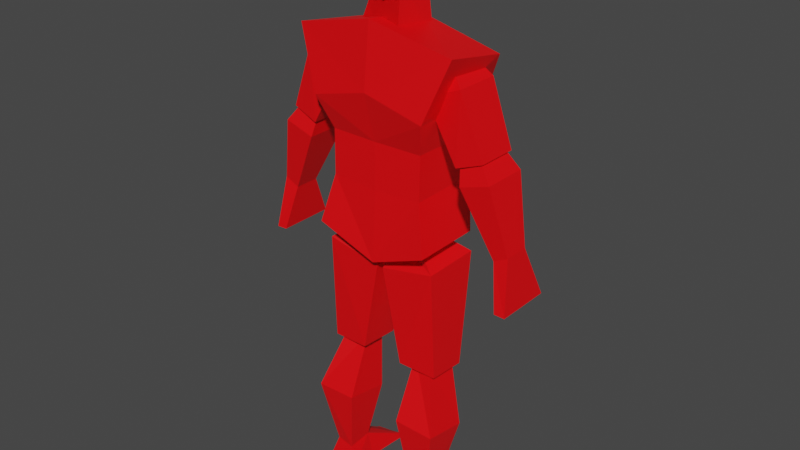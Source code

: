 # Source: SimpleHuman.blend  (saved by Blender 3.4.6; exported with 4.5.12 LTS)
import bpy
from mathutils import Matrix  # noqa: F401  (used for matrix-valued properties, if any)

bpy.ops.wm.read_factory_settings(use_empty=True)
scene = bpy.context.scene
scene.name = 'Scene'

# ---- collections
col_collection = bpy.data.collections.new('Collection'); scene.collection.children.link(col_collection)

# ---- materials (node trees are filled in below, after node groups)
mat_material_001 = bpy.data.materials.new('Material.001')
mat_material_001.use_transparent_shadow = False

# ---- material node trees
mat_material_001.use_nodes = True; mat_material_001.node_tree.nodes.clear()
_N = mat_material_001.node_tree.nodes; _L = mat_material_001.node_tree.links
n0 = _N.new('ShaderNodeBsdfPrincipled'); n0.name = 'Principled BSDF'; n0.location = (10, 300)
n0.distribution = 'GGX'
n0.subsurface_method = 'RANDOM_WALK_SKIN'
n0.inputs[0].default_value = (1.0, 0.0, 0.002819, 1.0)
n0.inputs[3].default_value = 1.45
n0.inputs[27].default_value = (0.0, 0.0, 0.0, 1.0)
n0.inputs[28].default_value = 1.0
n1 = _N.new('ShaderNodeOutputMaterial'); n1.name = 'Material Output'; n1.location = (300, 300)
_L.new(n0.outputs[0], n1.inputs[0])
n1.is_active_output = True

# ---- world
world_world = bpy.data.worlds.new('World'); scene.world = world_world
world_world.use_nodes = True; world_world.node_tree.nodes.clear()
_N = world_world.node_tree.nodes; _L = world_world.node_tree.links
n0 = _N.new('ShaderNodeOutputWorld'); n0.name = 'World Output'; n0.location = (300, 300)
n1 = _N.new('ShaderNodeBackground'); n1.name = 'Background'; n1.location = (10, 300)
n1.inputs[0].default_value = (0.05088, 0.05088, 0.05088, 1.0)
_L.new(n1.outputs[0], n0.inputs[0])
n0.is_active_output = True
world_world.color = (0.05088, 0.05088, 0.05088)
world_world.use_sun_shadow = False
world_world.sun_shadow_jitter_overblur = 0.0

# ---- meshes
me_cube_001 = bpy.data.meshes.new('Cube.001')
me_cube_001.from_pydata([(-1.191, -0.8867, 2.919), (-1.639, -0.7301, 4.821), (-1.191, 0.6852, 2.93), (-1.639, 0.7479, 4.699), (-1.417, -0.3693, 4.672), (-0.9717, -0.3693, 4.584), (-0.9691, 0.5065, 4.397), (-1.604, 0.4702, 3.818), (-0.9745, -0.6671, 3.87), (-0.9745, 0.9518, 3.863), (-0.9691, -0.5065, 4.397), (-1.604, -0.4948, 3.818), (-0.9675, 0.9597, 3.435), (-1.674, 0.5065, 4.538), (-2.128, 0.4611, 3.917), (-0.9675, -0.6828, 3.417), (-1.184, -0.9495, 4.212), (-1.184, 1.03, 4.212), (-1.674, -0.5065, 4.538), (-2.128, -0.4472, 3.917), (0.0, 0.7113, 2.659), (0.0, 0.6082, 4.938), (0.0, -0.8103, 2.667), (0.0, -0.8444, 5.014), (0.0, -0.703, 3.872), (0.0, 1.107, 3.865), (0.0, 1.008, 3.414), (0.0, -0.7195, 3.395), (0.0, -1.0, 4.372), (0.0, 1.103, 4.372), (-0.9717, 0.3693, 4.584), (-1.417, 0.3693, 4.672), (-1.924, -0.3215, 4.013), (-1.59, -0.3215, 3.958), (-1.705, 0.5065, 3.656), (-2.321, 0.2831, 2.999), (-1.705, -0.5065, 3.656), (-2.321, -0.2887, 2.999), (-2.307, 0.5065, 3.754), (-2.608, 0.2831, 3.075), (-2.307, -0.5065, 3.754), (-2.608, -0.2887, 3.075), (-1.59, 0.3215, 3.958), (-1.924, 0.3215, 4.013), (-1.604, -0.4948, 3.818), (-0.7597, -0.3693, 2.875), (-0.3112, -0.2439, 2.831), (-0.06324, 0.7441, 2.588), (-0.4438, 0.4095, 1.543), (-0.06324, -0.5897, 2.577), (-0.4438, -0.5458, 1.572), (-1.189, 0.7441, 2.706), (-1.215, 0.3973, 1.52), (-1.189, -0.5897, 2.695), (-1.215, -0.4821, 1.548), (-0.3112, 0.2439, 2.831), (-0.7597, 0.3693, 2.875), (-1.036, -0.353, 1.607), (-0.6006, -0.2332, 1.619), (-0.5716, 0.1796, 0.9036), (-0.7674, -0.07615, 0.2863), (-0.5716, -0.8463, 0.9845), (-0.7674, -0.6503, 0.2625), (-1.405, 0.1796, 0.8925), (-1.158, -0.08774, 0.2972), (-1.405, -0.8463, 0.9734), (-1.158, -0.5897, 0.2733), (-0.6006, 0.2332, 1.619), (-1.036, 0.353, 1.607), (-1.318, -0.7296, -3.576e-06), (-0.6209, -0.7902, 0.001021), (-0.6761, -0.0271, 0.0002894), (-1.299, -0.03869, 0.003545), (-0.6387, 0.9495, 0.0369), (-1.192, 0.8063, 0.02331), (-0.5922, 1.03, 0.001233), (-1.214, 0.8872, 0.001375), (-2.722, -0.5023, 2.534), (-2.507, -0.5023, 2.538), (-2.507, 0.7737, 2.538), (-2.722, 0.7737, 2.534), (-0.2413, -0.2516, 5.334), (-0.4601, -0.6545, 4.753), (-0.2413, 0.5667, 5.206), (-0.4601, 0.4445, 4.698), (0.2413, -0.2516, 5.334), (0.4601, -0.6545, 4.753), (0.2413, 0.5667, 5.206), (0.4601, 0.4445, 4.698), (-0.4364, -0.4927, 5.393), (-0.4364, 0.8101, 5.482), (0.0, 0.7196, 5.056), (0.0, 0.4552, 5.793), (0.0, -0.4426, 5.133), (0.0, -0.3316, 5.774), (-0.3382, -0.3821, 5.228), (-0.3633, -0.2815, 5.697), (-0.3382, 0.7196, 5.15), (-0.3633, 0.4228, 5.714), (0.0, 0.8878, 5.535), (0.0, -0.5676, 5.435), (-0.4364, -0.4676, 5.566), (0.0, 0.753, 5.718), (0.0, -0.5395, 5.629), (-0.4224, 0.6894, 5.62), (-0.3849, 0.804, 5.278), (-0.3849, -0.3419, 5.287), (0.0, 1.0, 5.247), (0.0, -0.5114, 5.257)], [], [(16, 1, 3, 17), (30, 31, 4, 5), (13, 18, 4, 31), (28, 23, 1, 16), (37, 41, 77, 78), (21, 3, 1, 23), (27, 24, 8, 15), (7, 6, 10, 11), (14, 7, 11, 19), (15, 8, 9, 12), (0, 15, 12, 2), (6, 13, 31, 30), (35, 34, 36, 37), (22, 27, 15, 0), (24, 28, 16, 8), (11, 10, 18, 19), (10, 6, 30, 5), (8, 16, 17, 9), (9, 17, 29, 25), (14, 13, 6, 7), (38, 40, 32, 43), (2, 12, 26, 20), (12, 9, 25, 26), (19, 18, 13, 14), (42, 43, 32, 33), (2, 20, 22, 0), (18, 10, 5, 4), (17, 3, 21, 29), (34, 38, 43, 42), (37, 36, 40, 41), (36, 34, 42, 33), (39, 38, 34, 35), (41, 40, 38, 39), (40, 36, 33, 32), (55, 56, 45, 46), (51, 53, 45, 56), (48, 47, 49, 50), (52, 48, 50, 54), (47, 51, 56, 55), (50, 49, 53, 54), (49, 47, 55, 46), (52, 51, 47, 48), (54, 53, 51, 52), (53, 49, 46, 45), (67, 68, 57, 58), (63, 65, 57, 68), (60, 59, 61, 62), (62, 66, 69, 70), (59, 63, 68, 67), (62, 61, 65, 66), (61, 59, 67, 58), (64, 63, 59, 60), (66, 65, 63, 64), (65, 61, 58, 57), (72, 71, 70, 69), (60, 62, 70, 71), (66, 64, 72, 69), (72, 64, 74, 76), (74, 73, 75, 76), (60, 71, 75, 73), (71, 72, 76, 75), (64, 60, 73, 74), (80, 79, 78, 77), (35, 37, 78, 79), (41, 39, 80, 77), (39, 35, 79, 80), (81, 82, 84, 83), (83, 84, 88, 87), (87, 88, 86, 85), (85, 86, 82, 81), (83, 87, 85, 81), (88, 84, 82, 86), (102, 99, 90, 104), (92, 102, 104, 98), (90, 105, 106, 89), (96, 101, 103, 94), (98, 104, 101, 96), (105, 97, 95, 106), (93, 95, 97, 91), (101, 89, 100, 103), (104, 90, 89, 101), (99, 107, 105, 90), (89, 106, 108, 100), (107, 91, 97, 105), (96, 94, 92, 98), (106, 95, 93, 108)])
_uv = me_cube_001.uv_layers.new(name='UVMap')
_uv.uv.foreach_set('vector', [0.5625, 0.0, 0.625, 0.0, 0.625, 0.25, 0.5625, 0.25, 0.375, 0.75, 0.625, 0.75, 0.625, 1.0, 0.375, 1.0, 0.875, 0.75, 0.875, 0.5, 0.875, 0.5, 0.875, 0.75, 0.5625, 0.875, 0.625, 0.875, 0.625, 1.0, 0.5625, 1.0, 0.4587, 0.5, 0.4587, 0.75, 0.4587, 0.75, 0.4587, 0.5, 0.75, 0.5, 0.875, 0.5, 0.875, 0.75, 0.75, 0.75, 0.4375, 0.875, 0.5, 0.875, 0.5, 1.0, 0.4375, 1.0, 0.4587, 0.0, 0.625, 0.0, 0.625, 0.25, 0.4587, 0.25, 0.4156, 0.2241, 0.7174, 0.2241, 0.7174, 0.5259, 0.4156, 0.5259, 0.4375, 0.0, 0.5, 0.0, 0.5, 0.25, 0.4375, 0.25, 0.375, 0.0, 0.4375, 0.0, 0.4375, 0.25, 0.375, 0.25, 0.375, 0.75, 0.375, 0.5, 0.375, 0.5, 0.375, 0.75, 0.4587, 0.0, 0.625, 0.0, 0.625, 0.25, 0.4587, 0.25, 0.375, 0.875, 0.4375, 0.875, 0.4375, 1.0, 0.375, 1.0, 0.5, 0.875, 0.5625, 0.875, 0.5625, 1.0, 0.5, 1.0, 0.4587, 0.5, 0.625, 0.5, 0.625, 0.75, 0.4587, 0.75, 0.625, 0.25, 0.625, 0.0, 0.625, 0.0, 0.625, 0.25, 0.5, 0.0, 0.5625, 0.0, 0.5625, 0.25, 0.5, 0.25, 0.5, 0.25, 0.5625, 0.25, 0.5625, 0.375, 0.5, 0.375, 0.2087, 0.5, 0.375, 0.5, 0.375, 0.75, 0.2087, 0.75, 0.875, 0.75, 0.875, 0.5, 0.875, 0.5, 0.875, 0.75, 0.375, 0.25, 0.4375, 0.25, 0.4375, 0.375, 0.375, 0.375, 0.4375, 0.25, 0.5, 0.25, 0.5, 0.375, 0.4375, 0.375, 0.7087, 0.5, 0.875, 0.5, 0.875, 0.75, 0.7087, 0.75, 0.375, 0.75, 0.625, 0.75, 0.625, 1.0, 0.375, 1.0, 0.125, 0.5, 0.25, 0.5, 0.25, 0.75, 0.125, 0.75, 0.625, 0.75, 0.625, 0.5, 0.625, 0.5, 0.625, 0.75, 0.5625, 0.25, 0.625, 0.25, 0.625, 0.375, 0.5625, 0.375, 0.375, 0.75, 0.375, 0.5, 0.375, 0.5, 0.375, 0.75, 0.4587, 0.5, 0.625, 0.5, 0.625, 0.75, 0.4587, 0.75, 0.625, 0.25, 0.625, 0.0, 0.625, 0.0, 0.625, 0.25, 0.2087, 0.5, 0.375, 0.5, 0.375, 0.75, 0.2087, 0.75, 0.7087, 0.5, 0.875, 0.5, 0.875, 0.75, 0.7087, 0.75, 0.625, 0.75, 0.625, 0.5, 0.625, 0.5, 0.625, 0.75, 0.375, 0.75, 0.625, 0.75, 0.625, 1.0, 0.375, 1.0, 0.875, 0.75, 0.875, 0.5, 0.875, 0.5, 0.875, 0.75, 0.4587, 0.0, 0.625, 0.0, 0.625, 0.25, 0.4587, 0.25, 0.4156, 0.2241, 0.7174, 0.2241, 0.7174, 0.5259, 0.4156, 0.5259, 0.375, 0.75, 0.375, 0.5, 0.375, 0.5, 0.375, 0.75, 0.4587, 0.5, 0.625, 0.5, 0.625, 0.75, 0.4587, 0.75, 0.625, 0.25, 0.625, 0.0, 0.625, 0.0, 0.625, 0.25, 0.2087, 0.5, 0.375, 0.5, 0.375, 0.75, 0.2087, 0.75, 0.7087, 0.5, 0.875, 0.5, 0.875, 0.75, 0.7087, 0.75, 0.625, 0.75, 0.625, 0.5, 0.625, 0.5, 0.625, 0.75, 0.375, 0.75, 0.625, 0.75, 0.625, 1.0, 0.375, 1.0, 0.875, 0.75, 0.875, 0.5, 0.875, 0.5, 0.875, 0.75, 0.4587, 0.0, 0.625, 0.0, 0.625, 0.25, 0.4587, 0.25, 0.4587, 0.5, 0.4587, 0.75, 0.4587, 0.75, 0.4587, 0.5, 0.375, 0.75, 0.375, 0.5, 0.375, 0.5, 0.375, 0.75, 0.4587, 0.5, 0.625, 0.5, 0.625, 0.75, 0.4587, 0.75, 0.625, 0.25, 0.625, 0.0, 0.625, 0.0, 0.625, 0.25, 0.2087, 0.5, 0.375, 0.5, 0.375, 0.75, 0.2087, 0.75, 0.7087, 0.5, 0.875, 0.5, 0.875, 0.75, 0.7087, 0.75, 0.625, 0.75, 0.625, 0.5, 0.625, 0.5, 0.625, 0.75, 0.4156, 0.2241, 0.7174, 0.2241, 0.7174, 0.5259, 0.4156, 0.5259, 0.4587, 0.0, 0.4587, 0.25, 0.4587, 0.25, 0.4587, 0.0, 0.7087, 0.5, 0.7087, 0.75, 0.7087, 0.75, 0.7087, 0.5, 0.7087, 0.75, 0.7087, 0.75, 0.7087, 0.75, 0.7087, 0.75, 0.2087, 0.5, 0.2087, 0.75, 0.2087, 0.75, 0.2087, 0.5, 0.4587, 0.0, 0.4587, 0.0, 0.4587, 0.0, 0.4587, 0.0, 0.7174, 0.2241, 0.4156, 0.2241, 0.4156, 0.2241, 0.7174, 0.2241, 0.2087, 0.5, 0.2087, 0.75, 0.2087, 0.75, 0.2087, 0.5, 0.4156, 0.2241, 0.7174, 0.2241, 0.7174, 0.5259, 0.4156, 0.5259, 0.4587, 0.0, 0.4587, 0.25, 0.4587, 0.25, 0.4587, 0.0, 0.7087, 0.5, 0.7087, 0.75, 0.7087, 0.75, 0.7087, 0.5, 0.2087, 0.5, 0.2087, 0.75, 0.2087, 0.75, 0.2087, 0.5, 0.375, 0.0, 0.625, 0.0, 0.625, 0.25, 0.375, 0.25, 0.375, 0.25, 0.625, 0.25, 0.625, 0.5, 0.375, 0.5, 0.375, 0.5, 0.625, 0.5, 0.625, 0.75, 0.375, 0.75, 0.375, 0.75, 0.625, 0.75, 0.625, 1.0, 0.375, 1.0, 0.125, 0.5, 0.375, 0.5, 0.375, 0.75, 0.125, 0.75, 0.625, 0.5, 0.875, 0.5, 0.875, 0.75, 0.625, 0.75, 0.4375, 0.875, 0.5, 0.875, 0.5, 1.0, 0.4375, 1.0, 0.375, 0.875, 0.4375, 0.875, 0.4375, 1.0, 0.375, 1.0, 0.5, 0.0, 0.5625, 0.0, 0.5625, 0.25, 0.5, 0.25, 0.375, 0.25, 0.4375, 0.25, 0.4375, 0.375, 0.375, 0.375, 0.375, 0.0, 0.4375, 0.0, 0.4375, 0.25, 0.375, 0.25, 0.5625, 0.0, 0.625, 0.0, 0.625, 0.25, 0.5625, 0.25, 0.75, 0.5, 0.875, 0.5, 0.875, 0.75, 0.75, 0.75, 0.4375, 0.25, 0.5, 0.25, 0.5, 0.375, 0.4375, 0.375, 0.4375, 0.0, 0.5, 0.0, 0.5, 0.25, 0.4375, 0.25, 0.5, 0.875, 0.5625, 0.875, 0.5625, 1.0, 0.5, 1.0, 0.5, 0.25, 0.5625, 0.25, 0.5625, 0.375, 0.5, 0.375, 0.5625, 0.875, 0.625, 0.875, 0.625, 1.0, 0.5625, 1.0, 0.125, 0.5, 0.25, 0.5, 0.25, 0.75, 0.125, 0.75, 0.5625, 0.25, 0.625, 0.25, 0.625, 0.375, 0.5625, 0.375])
me_cube_001.materials.append(mat_material_001)
me_cube_001.update()
arm_armature = bpy.data.armatures.new('Armature')  # bones are not reproduced

# ---- objects
ob_empty = bpy.data.objects.new('Empty', None)
ob_empty_001 = bpy.data.objects.new('Empty.001', None)
ob_cube = bpy.data.objects.new('Cube', me_cube_001)
ob_armature = bpy.data.objects.new('Armature', arm_armature)
ob_empty_002 = bpy.data.objects.new('Empty.002', None)

# ---- transforms, parenting, visibility, modifiers, constraints
ob_empty.location = (2.731, -4.772, 2.92)
ob_empty.rotation_euler = (1.571, -0.0, 0.0)
ob_empty.scale = (1.732, 1.732, 1.732)
ob_empty.empty_display_type = 'IMAGE'
ob_empty.empty_display_size = 5.0
ob_empty_001.location = (-4.957, -0.3137, 2.92)
ob_empty_001.rotation_euler = (1.571, -0.0, 4.712)
ob_empty_001.scale = (1.732, 1.732, 1.732)
ob_empty_001.empty_display_type = 'IMAGE'
ob_empty_001.empty_display_size = 5.0
ob_cube.parent = ob_armature
ob_cube.matrix_parent_inverse = Matrix(((0.4614, -0.0, 0.0, -0.0), (-0.0, 0.4614, -0.0, 0.0), (0.0, -0.0, 0.4614, 1.1e-07), (-0.0, 0.0, -0.0, 1.0)))
ob_cube.location = (0.0, 0.0, 0.0)
ob_cube.scale = (0.5164, 0.4604, 1.0)
_vg = ob_cube.vertex_groups.new(name='Body')
_vg.add([0, 1, 2, 3, 8, 9, 12, 15, 16, 17, 20, 21, 22, 23, 24, 25, 26, 27, 28, 29], 1.0, 'REPLACE')
_vg = ob_cube.vertex_groups.new(name='Head')
_vg.add([81, 82, 83, 84, 85, 86, 87, 88, 89, 90, 91, 92, 93, 94, 95, 96, 97, 98, 99, 100, 101, 102, 103, 104, 105, 106, 107, 108], 1.0, 'REPLACE')
_vg = ob_cube.vertex_groups.new(name='UpperArm.L')
_vg.add([4, 5, 6, 7, 10, 11, 13, 14, 18, 19, 30, 31], 1.0, 'REPLACE')
_vg = ob_cube.vertex_groups.new(name='LowerArm.L')
_vg.add([32, 33, 34, 35, 36, 37, 38, 39, 40, 41, 42, 43], 1.0, 'REPLACE')
_vg = ob_cube.vertex_groups.new(name='Hand.L')
_vg.add([77, 78, 79, 80], 1.0, 'REPLACE')
_vg = ob_cube.vertex_groups.new(name='UpperLeg.L')
_vg.add([45, 46, 47, 48, 49, 50, 51, 52, 53, 54, 55, 56], 1.0, 'REPLACE')
_vg = ob_cube.vertex_groups.new(name='LowerLeg.L')
_vg.add([57, 58, 59, 60, 61, 62, 63, 64, 65, 66, 67, 68], 1.0, 'REPLACE')
_vg = ob_cube.vertex_groups.new(name='Foot.L')
_vg.add([69, 70, 71, 72, 73, 74, 75, 76], 1.0, 'REPLACE')
_vg = ob_cube.vertex_groups.new(name='UpperArm.R')
_vg = ob_cube.vertex_groups.new(name='LowerArm.R')
_vg = ob_cube.vertex_groups.new(name='Hand.R')
_vg = ob_cube.vertex_groups.new(name='UpperLeg.R')
_vg = ob_cube.vertex_groups.new(name='LowerLeg.R')
_vg = ob_cube.vertex_groups.new(name='Foot.R')
_vg = ob_cube.vertex_groups.new(name='IKLegTarget.L')
_vg = ob_cube.vertex_groups.new(name='IKLegTarget.R')
_m = ob_cube.modifiers.new('Mirror', 'MIRROR')
_m.use_clip = True
_m = ob_cube.modifiers.new('Armature', 'ARMATURE')
_m.object = ob_armature
ob_armature.location = (0.0, 0.0, -2.384e-07)
ob_armature.scale = (2.167, 2.167, 2.167)
ob_empty_002.location = (-4.493, 0.0, 3.448)
ob_empty_002.rotation_euler = (1.571, -0.0, 1.571)
ob_empty_002.scale = (2.449, 2.449, 2.449)
ob_empty_002.empty_display_type = 'IMAGE'
ob_empty_002.empty_display_size = 5.0

# ---- collection membership
col_collection.objects.link(ob_empty)
col_collection.objects.link(ob_empty_001)
col_collection.objects.link(ob_cube)
col_collection.objects.link(ob_armature)
col_collection.objects.link(ob_empty_002)

# ---- scene / render settings (as saved in the file)
scene.frame_start = 0; scene.frame_end = 22; scene.frame_set(3)
scene.render.engine = 'BLENDER_EEVEE_NEXT'
scene.cycles.sampling_pattern = 'TABULATED_SOBOL'
scene.cycles.use_light_tree = False
scene.view_settings.view_transform = 'Filmic'
bpy.context.view_layer.update()

# ---- added for rendering (the .blend has no active camera and no usable light): camera, sun
cam_auto = bpy.data.cameras.new('AutoCamera')
cam_auto.lens = 50.0
cam_auto.sensor_width = 36.0
cam_auto.clip_end = 1000.0
ob_auto_camera = bpy.data.objects.new('AutoCamera', cam_auto)
scene.collection.objects.link(ob_auto_camera)
ob_auto_camera.location = (6.02588, -7.20636, 7.72353)
ob_auto_camera.rotation_euler = (1.09748, -7.21219e-08, 0.694738)
scene.camera = ob_auto_camera
light_auto_sun = bpy.data.lights.new('AutoSun', 'SUN')
light_auto_sun.energy = 3.0
light_auto_sun.angle = 0.0523599
ob_auto_sun = bpy.data.objects.new('AutoSun', light_auto_sun)
scene.collection.objects.link(ob_auto_sun)
ob_auto_sun.rotation_euler = (0.872665, 0.174533, 0.523599)
bpy.context.view_layer.update()
